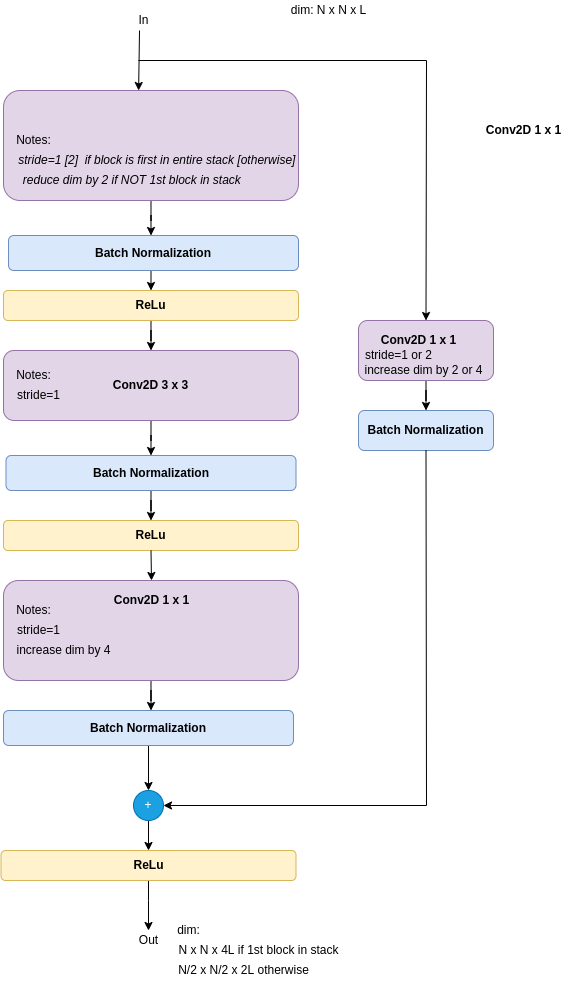

The diagram above was exported from draw.io. Its source (the exported page's mxGraphModel, read from the mxfile embedded in the PNG):
<mxGraphModel dx="1350" dy="1812" grid="1" gridSize="10" guides="1" tooltips="1" connect="1" arrows="1" fold="1" page="1" pageScale="1" pageWidth="850" pageHeight="1100" math="0" shadow="0">
  <root>
    <mxCell id="0" />
    <mxCell id="1" parent="0" />
    <mxCell id="K0V3Nt1L7qS5Ztmm6Xra-30" value="" style="edgeStyle=orthogonalEdgeStyle;rounded=0;orthogonalLoop=1;jettySize=auto;html=1;" edge="1" parent="1" source="K0V3Nt1L7qS5Ztmm6Xra-2">
      <mxGeometry relative="1" as="geometry">
        <mxPoint x="652.5" y="145" as="targetPoint" />
      </mxGeometry>
    </mxCell>
    <mxCell id="K0V3Nt1L7qS5Ztmm6Xra-2" value="" style="rounded=1;whiteSpace=wrap;html=1;fillColor=#e1d5e7;strokeColor=#9673a6;" vertex="1" parent="1">
      <mxGeometry x="505" width="295" height="110" as="geometry" />
    </mxCell>
    <mxCell id="K0V3Nt1L7qS5Ztmm6Xra-71" value="" style="edgeStyle=orthogonalEdgeStyle;rounded=0;orthogonalLoop=1;jettySize=auto;html=1;exitX=0.367;exitY=1;exitDx=0;exitDy=0;exitPerimeter=0;entryX=0.458;entryY=0;entryDx=0;entryDy=0;entryPerimeter=0;" edge="1" parent="1" source="ar32N1QFw1IbPZYwypGy-26" target="K0V3Nt1L7qS5Ztmm6Xra-2">
      <mxGeometry relative="1" as="geometry">
        <mxPoint x="653" as="targetPoint" />
        <Array as="points">
          <mxPoint x="640" y="-60" />
        </Array>
      </mxGeometry>
    </mxCell>
    <mxCell id="ar32N1QFw1IbPZYwypGy-26" value="In" style="text;html=1;align=center;verticalAlign=middle;resizable=0;points=[];autosize=1;strokeColor=none;fillColor=none;" parent="1" vertex="1">
      <mxGeometry x="630" y="-80" width="30" height="20" as="geometry" />
    </mxCell>
    <mxCell id="ar32N1QFw1IbPZYwypGy-28" value="Out" style="text;html=1;align=center;verticalAlign=middle;resizable=0;points=[];autosize=1;strokeColor=none;fillColor=none;" parent="1" vertex="1">
      <mxGeometry x="635" y="840" width="30" height="20" as="geometry" />
    </mxCell>
    <mxCell id="a9Qo37AZ4SdD3laYP6sh-21" value="&lt;span&gt;&lt;br&gt;&lt;/span&gt;" style="text;html=1;align=center;verticalAlign=middle;resizable=0;points=[];autosize=1;strokeColor=none;fillColor=none;" parent="1" vertex="1">
      <mxGeometry x="600" y="125" width="20" height="20" as="geometry" />
    </mxCell>
    <mxCell id="a9Qo37AZ4SdD3laYP6sh-23" value="&lt;i&gt;&amp;nbsp; reduce dim by 2 if NOT 1st block in stack&lt;/i&gt;" style="text;html=1;align=center;verticalAlign=middle;resizable=0;points=[];autosize=1;strokeColor=none;fillColor=none;" parent="1" vertex="1">
      <mxGeometry x="510" y="80" width="240" height="20" as="geometry" />
    </mxCell>
    <mxCell id="a9Qo37AZ4SdD3laYP6sh-30" value="&lt;span&gt;&lt;b&gt;Conv2D 1 x 1&lt;/b&gt;&lt;/span&gt;" style="text;html=1;align=center;verticalAlign=middle;resizable=0;points=[];autosize=1;strokeColor=none;fillColor=none;" parent="1" vertex="1">
      <mxGeometry x="980" y="30" width="90" height="20" as="geometry" />
    </mxCell>
    <mxCell id="a9Qo37AZ4SdD3laYP6sh-31" value="&lt;i&gt;&amp;nbsp;&amp;nbsp;&lt;span style=&quot;color: rgba(0 , 0 , 0 , 0) ; font-family: monospace ; font-size: 0px&quot;&gt;%3CmxGraphModel%3E%3Croot%3E%3CmxCell%20id%3D%220%22%2F%3E%3CmxCell%20id%3D%221%22%20parent%3D%220%22%2F%3E%3CmxCell%20id%3D%222%22%20value%3D%22%22%20style%3D%22endArrow%3Dclassic%3Bhtml%3D1%3Brounded%3D0%3B%22%20edge%3D%221%22%20parent%3D%221%22%3E%3CmxGeometry%20width%3D%2250%22%20height%3D%2250%22%20relative%3D%221%22%20as%3D%22geometry%22%3E%3CmxPoint%20x%3D%22640%22%20y%3D%22230%22%20as%3D%22sourcePoint%22%2F%3E%3CmxPoint%20x%3D%22640%22%20y%3D%22250%22%20as%3D%22targetPoint%22%2F%3E%3C%2FmxGeometry%3E%3C%2FmxCell%3E%3C%2Froot%3E%3C%2Fmx&lt;/span&gt;stride=1 [2]&amp;nbsp; if block is first in entire stack [otherwise]&lt;/i&gt;" style="text;html=1;align=center;verticalAlign=middle;resizable=0;points=[];autosize=1;strokeColor=none;fillColor=none;" parent="1" vertex="1">
      <mxGeometry x="505" y="60" width="300" height="20" as="geometry" />
    </mxCell>
    <mxCell id="a9Qo37AZ4SdD3laYP6sh-43" value="dim: N x N x L" style="text;html=1;align=center;verticalAlign=middle;resizable=0;points=[];autosize=1;strokeColor=none;fillColor=none;" parent="1" vertex="1">
      <mxGeometry x="785" y="-90" width="90" height="20" as="geometry" />
    </mxCell>
    <mxCell id="a9Qo37AZ4SdD3laYP6sh-49" value="N x N x 4L if 1st block in stack" style="text;html=1;align=center;verticalAlign=middle;resizable=0;points=[];autosize=1;strokeColor=none;fillColor=none;" parent="1" vertex="1">
      <mxGeometry x="670" y="850" width="180" height="20" as="geometry" />
    </mxCell>
    <mxCell id="a9Qo37AZ4SdD3laYP6sh-50" value="N/2 x N/2 x 2L otherwise" style="text;html=1;align=center;verticalAlign=middle;resizable=0;points=[];autosize=1;strokeColor=none;fillColor=none;" parent="1" vertex="1">
      <mxGeometry x="670" y="870" width="150" height="20" as="geometry" />
    </mxCell>
    <mxCell id="K0V3Nt1L7qS5Ztmm6Xra-32" value="" style="edgeStyle=orthogonalEdgeStyle;rounded=0;orthogonalLoop=1;jettySize=auto;html=1;exitX=0.5;exitY=1;exitDx=0;exitDy=0;" edge="1" parent="1" source="K0V3Nt1L7qS5Ztmm6Xra-54">
      <mxGeometry relative="1" as="geometry">
        <mxPoint x="652.5" y="170" as="sourcePoint" />
        <mxPoint x="652.5" y="200" as="targetPoint" />
      </mxGeometry>
    </mxCell>
    <mxCell id="K0V3Nt1L7qS5Ztmm6Xra-34" value="" style="edgeStyle=orthogonalEdgeStyle;rounded=0;orthogonalLoop=1;jettySize=auto;html=1;" edge="1" parent="1" source="K0V3Nt1L7qS5Ztmm6Xra-6" target="K0V3Nt1L7qS5Ztmm6Xra-10">
      <mxGeometry relative="1" as="geometry" />
    </mxCell>
    <mxCell id="K0V3Nt1L7qS5Ztmm6Xra-6" value="&lt;b&gt;Conv2D&amp;nbsp;3 x 3&lt;/b&gt;" style="rounded=1;whiteSpace=wrap;html=1;fillColor=#e1d5e7;strokeColor=#9673a6;" vertex="1" parent="1">
      <mxGeometry x="505" y="260" width="295" height="70" as="geometry" />
    </mxCell>
    <mxCell id="K0V3Nt1L7qS5Ztmm6Xra-7" value="stride=1" style="text;html=1;align=center;verticalAlign=middle;resizable=0;points=[];autosize=1;strokeColor=none;fillColor=none;" vertex="1" parent="1">
      <mxGeometry x="510" y="295" width="60" height="20" as="geometry" />
    </mxCell>
    <mxCell id="K0V3Nt1L7qS5Ztmm6Xra-8" value="Notes:" style="text;html=1;align=center;verticalAlign=middle;resizable=0;points=[];autosize=1;strokeColor=none;fillColor=none;" vertex="1" parent="1">
      <mxGeometry x="510" y="40" width="50" height="20" as="geometry" />
    </mxCell>
    <mxCell id="K0V3Nt1L7qS5Ztmm6Xra-9" value="Notes:" style="text;html=1;align=center;verticalAlign=middle;resizable=0;points=[];autosize=1;strokeColor=none;fillColor=none;" vertex="1" parent="1">
      <mxGeometry x="510" y="275" width="50" height="20" as="geometry" />
    </mxCell>
    <mxCell id="K0V3Nt1L7qS5Ztmm6Xra-62" value="" style="edgeStyle=orthogonalEdgeStyle;rounded=0;orthogonalLoop=1;jettySize=auto;html=1;" edge="1" parent="1" source="K0V3Nt1L7qS5Ztmm6Xra-10" target="K0V3Nt1L7qS5Ztmm6Xra-60">
      <mxGeometry relative="1" as="geometry" />
    </mxCell>
    <mxCell id="K0V3Nt1L7qS5Ztmm6Xra-10" value="&lt;b&gt;Batch Normalization&lt;/b&gt;" style="rounded=1;whiteSpace=wrap;html=1;fillColor=#dae8fc;strokeColor=#6c8ebf;" vertex="1" parent="1">
      <mxGeometry x="507.5" y="365" width="290" height="35" as="geometry" />
    </mxCell>
    <mxCell id="K0V3Nt1L7qS5Ztmm6Xra-45" value="" style="edgeStyle=orthogonalEdgeStyle;rounded=0;orthogonalLoop=1;jettySize=auto;html=1;" edge="1" parent="1" source="K0V3Nt1L7qS5Ztmm6Xra-11">
      <mxGeometry relative="1" as="geometry">
        <mxPoint x="652.5" y="620" as="targetPoint" />
      </mxGeometry>
    </mxCell>
    <mxCell id="K0V3Nt1L7qS5Ztmm6Xra-11" value="" style="rounded=1;whiteSpace=wrap;html=1;fillColor=#e1d5e7;strokeColor=#9673a6;" vertex="1" parent="1">
      <mxGeometry x="505" y="490" width="295" height="100" as="geometry" />
    </mxCell>
    <mxCell id="K0V3Nt1L7qS5Ztmm6Xra-46" value="" style="edgeStyle=orthogonalEdgeStyle;rounded=0;orthogonalLoop=1;jettySize=auto;html=1;exitX=0.5;exitY=1;exitDx=0;exitDy=0;" edge="1" parent="1" source="K0V3Nt1L7qS5Ztmm6Xra-65" target="K0V3Nt1L7qS5Ztmm6Xra-21">
      <mxGeometry relative="1" as="geometry">
        <mxPoint x="652.5" y="700" as="sourcePoint" />
      </mxGeometry>
    </mxCell>
    <mxCell id="K0V3Nt1L7qS5Ztmm6Xra-15" value="&lt;b&gt;Conv2D 1 x 1&lt;/b&gt;" style="text;html=1;align=center;verticalAlign=middle;resizable=0;points=[];autosize=1;strokeColor=none;fillColor=none;" vertex="1" parent="1">
      <mxGeometry x="607.5" y="500" width="90" height="20" as="geometry" />
    </mxCell>
    <mxCell id="K0V3Nt1L7qS5Ztmm6Xra-16" value="Notes:" style="text;html=1;align=center;verticalAlign=middle;resizable=0;points=[];autosize=1;strokeColor=none;fillColor=none;" vertex="1" parent="1">
      <mxGeometry x="510" y="510" width="50" height="20" as="geometry" />
    </mxCell>
    <mxCell id="K0V3Nt1L7qS5Ztmm6Xra-17" value="stride=1" style="text;html=1;align=center;verticalAlign=middle;resizable=0;points=[];autosize=1;strokeColor=none;fillColor=none;" vertex="1" parent="1">
      <mxGeometry x="510" y="530" width="60" height="20" as="geometry" />
    </mxCell>
    <mxCell id="K0V3Nt1L7qS5Ztmm6Xra-18" value="increase&amp;nbsp;dim&amp;nbsp;by 4" style="text;html=1;align=center;verticalAlign=middle;resizable=0;points=[];autosize=1;strokeColor=none;fillColor=none;" vertex="1" parent="1">
      <mxGeometry x="510" y="550" width="110" height="20" as="geometry" />
    </mxCell>
    <mxCell id="K0V3Nt1L7qS5Ztmm6Xra-68" value="" style="edgeStyle=orthogonalEdgeStyle;rounded=0;orthogonalLoop=1;jettySize=auto;html=1;" edge="1" parent="1" source="K0V3Nt1L7qS5Ztmm6Xra-21" target="K0V3Nt1L7qS5Ztmm6Xra-53">
      <mxGeometry relative="1" as="geometry" />
    </mxCell>
    <mxCell id="K0V3Nt1L7qS5Ztmm6Xra-21" value="+" style="ellipse;whiteSpace=wrap;html=1;aspect=fixed;fillColor=#1ba1e2;fontColor=#ffffff;strokeColor=#006EAF;" vertex="1" parent="1">
      <mxGeometry x="635" y="700" width="30" height="30" as="geometry" />
    </mxCell>
    <mxCell id="K0V3Nt1L7qS5Ztmm6Xra-58" value="" style="edgeStyle=orthogonalEdgeStyle;rounded=0;orthogonalLoop=1;jettySize=auto;html=1;" edge="1" parent="1" source="K0V3Nt1L7qS5Ztmm6Xra-22" target="K0V3Nt1L7qS5Ztmm6Xra-28">
      <mxGeometry relative="1" as="geometry" />
    </mxCell>
    <mxCell id="K0V3Nt1L7qS5Ztmm6Xra-22" value="" style="rounded=1;whiteSpace=wrap;html=1;fillColor=#e1d5e7;strokeColor=#9673a6;" vertex="1" parent="1">
      <mxGeometry x="860" y="230" width="135" height="60" as="geometry" />
    </mxCell>
    <mxCell id="K0V3Nt1L7qS5Ztmm6Xra-23" value="&lt;b&gt;Conv2D 1 x 1&lt;br&gt;&lt;/b&gt;" style="text;html=1;align=center;verticalAlign=middle;resizable=0;points=[];autosize=1;strokeColor=none;fillColor=none;" vertex="1" parent="1">
      <mxGeometry x="875" y="240" width="90" height="20" as="geometry" />
    </mxCell>
    <mxCell id="K0V3Nt1L7qS5Ztmm6Xra-25" value="stride=1 or 2" style="text;html=1;align=center;verticalAlign=middle;resizable=0;points=[];autosize=1;strokeColor=none;fillColor=none;" vertex="1" parent="1">
      <mxGeometry x="860" y="255" width="80" height="20" as="geometry" />
    </mxCell>
    <mxCell id="K0V3Nt1L7qS5Ztmm6Xra-26" value="&lt;span&gt;increase dim by 2 or 4&lt;/span&gt;" style="text;html=1;align=center;verticalAlign=middle;resizable=0;points=[];autosize=1;strokeColor=none;fillColor=none;" vertex="1" parent="1">
      <mxGeometry x="860" y="270" width="130" height="20" as="geometry" />
    </mxCell>
    <mxCell id="K0V3Nt1L7qS5Ztmm6Xra-28" value="&lt;b&gt;Batch Normalization&lt;/b&gt;" style="rounded=1;whiteSpace=wrap;html=1;fillColor=#dae8fc;strokeColor=#6c8ebf;" vertex="1" parent="1">
      <mxGeometry x="860" y="320" width="135" height="40" as="geometry" />
    </mxCell>
    <mxCell id="K0V3Nt1L7qS5Ztmm6Xra-48" style="edgeStyle=orthogonalEdgeStyle;rounded=0;orthogonalLoop=1;jettySize=auto;html=1;exitX=0.5;exitY=1;exitDx=0;exitDy=0;" edge="1" parent="1">
      <mxGeometry relative="1" as="geometry">
        <mxPoint x="652.5" y="170" as="sourcePoint" />
        <mxPoint x="652.5" y="170" as="targetPoint" />
      </mxGeometry>
    </mxCell>
    <mxCell id="K0V3Nt1L7qS5Ztmm6Xra-52" value="" style="edgeStyle=orthogonalEdgeStyle;rounded=0;orthogonalLoop=1;jettySize=auto;html=1;" edge="1" parent="1" source="K0V3Nt1L7qS5Ztmm6Xra-50" target="K0V3Nt1L7qS5Ztmm6Xra-6">
      <mxGeometry relative="1" as="geometry" />
    </mxCell>
    <mxCell id="K0V3Nt1L7qS5Ztmm6Xra-50" value="&lt;b&gt;ReLu&lt;/b&gt;" style="rounded=1;whiteSpace=wrap;html=1;fillColor=#fff2cc;strokeColor=#d6b656;" vertex="1" parent="1">
      <mxGeometry x="505" y="200" width="295" height="30" as="geometry" />
    </mxCell>
    <mxCell id="K0V3Nt1L7qS5Ztmm6Xra-56" value="" style="edgeStyle=orthogonalEdgeStyle;rounded=0;orthogonalLoop=1;jettySize=auto;html=1;" edge="1" parent="1" source="K0V3Nt1L7qS5Ztmm6Xra-53">
      <mxGeometry relative="1" as="geometry">
        <mxPoint x="650" y="840" as="targetPoint" />
        <Array as="points">
          <mxPoint x="650" y="810" />
          <mxPoint x="650" y="810" />
        </Array>
      </mxGeometry>
    </mxCell>
    <mxCell id="K0V3Nt1L7qS5Ztmm6Xra-53" value="&lt;b&gt;ReLu&lt;/b&gt;" style="rounded=1;whiteSpace=wrap;html=1;fillColor=#fff2cc;strokeColor=#d6b656;" vertex="1" parent="1">
      <mxGeometry x="502.5" y="760" width="295" height="30" as="geometry" />
    </mxCell>
    <mxCell id="K0V3Nt1L7qS5Ztmm6Xra-54" value="&lt;b&gt;Batch Normalization&lt;/b&gt;" style="rounded=1;whiteSpace=wrap;html=1;fillColor=#dae8fc;strokeColor=#6c8ebf;" vertex="1" parent="1">
      <mxGeometry x="510" y="145" width="290" height="35" as="geometry" />
    </mxCell>
    <mxCell id="K0V3Nt1L7qS5Ztmm6Xra-55" value="dim:" style="text;html=1;align=center;verticalAlign=middle;resizable=0;points=[];autosize=1;strokeColor=none;fillColor=none;" vertex="1" parent="1">
      <mxGeometry x="670" y="830" width="40" height="20" as="geometry" />
    </mxCell>
    <mxCell id="K0V3Nt1L7qS5Ztmm6Xra-57" value="" style="endArrow=classic;html=1;rounded=0;entryX=0.5;entryY=0;entryDx=0;entryDy=0;" edge="1" parent="1" target="K0V3Nt1L7qS5Ztmm6Xra-22">
      <mxGeometry width="50" height="50" relative="1" as="geometry">
        <mxPoint x="640" y="-30" as="sourcePoint" />
        <mxPoint x="890" y="-60" as="targetPoint" />
        <Array as="points">
          <mxPoint x="928" y="-30" />
        </Array>
      </mxGeometry>
    </mxCell>
    <mxCell id="K0V3Nt1L7qS5Ztmm6Xra-59" value="" style="endArrow=classic;html=1;rounded=0;exitX=0.5;exitY=1;exitDx=0;exitDy=0;entryX=1;entryY=0.5;entryDx=0;entryDy=0;" edge="1" parent="1" source="K0V3Nt1L7qS5Ztmm6Xra-28" target="K0V3Nt1L7qS5Ztmm6Xra-21">
      <mxGeometry width="50" height="50" relative="1" as="geometry">
        <mxPoint x="1030" y="500" as="sourcePoint" />
        <mxPoint x="670" y="690" as="targetPoint" />
        <Array as="points">
          <mxPoint x="928" y="715" />
        </Array>
      </mxGeometry>
    </mxCell>
    <mxCell id="K0V3Nt1L7qS5Ztmm6Xra-60" value="&lt;b&gt;ReLu&lt;/b&gt;" style="rounded=1;whiteSpace=wrap;html=1;fillColor=#fff2cc;strokeColor=#d6b656;" vertex="1" parent="1">
      <mxGeometry x="505" y="430" width="295" height="30" as="geometry" />
    </mxCell>
    <mxCell id="K0V3Nt1L7qS5Ztmm6Xra-64" value="" style="endArrow=classic;html=1;rounded=0;exitX=0.5;exitY=1;exitDx=0;exitDy=0;" edge="1" parent="1" source="K0V3Nt1L7qS5Ztmm6Xra-60">
      <mxGeometry width="50" height="50" relative="1" as="geometry">
        <mxPoint x="1030" y="520" as="sourcePoint" />
        <mxPoint x="653" y="490" as="targetPoint" />
      </mxGeometry>
    </mxCell>
    <mxCell id="K0V3Nt1L7qS5Ztmm6Xra-65" value="&lt;b&gt;Batch Normalization&lt;/b&gt;" style="rounded=1;whiteSpace=wrap;html=1;fillColor=#dae8fc;strokeColor=#6c8ebf;" vertex="1" parent="1">
      <mxGeometry x="505" y="620" width="290" height="35" as="geometry" />
    </mxCell>
  </root>
</mxGraphModel>